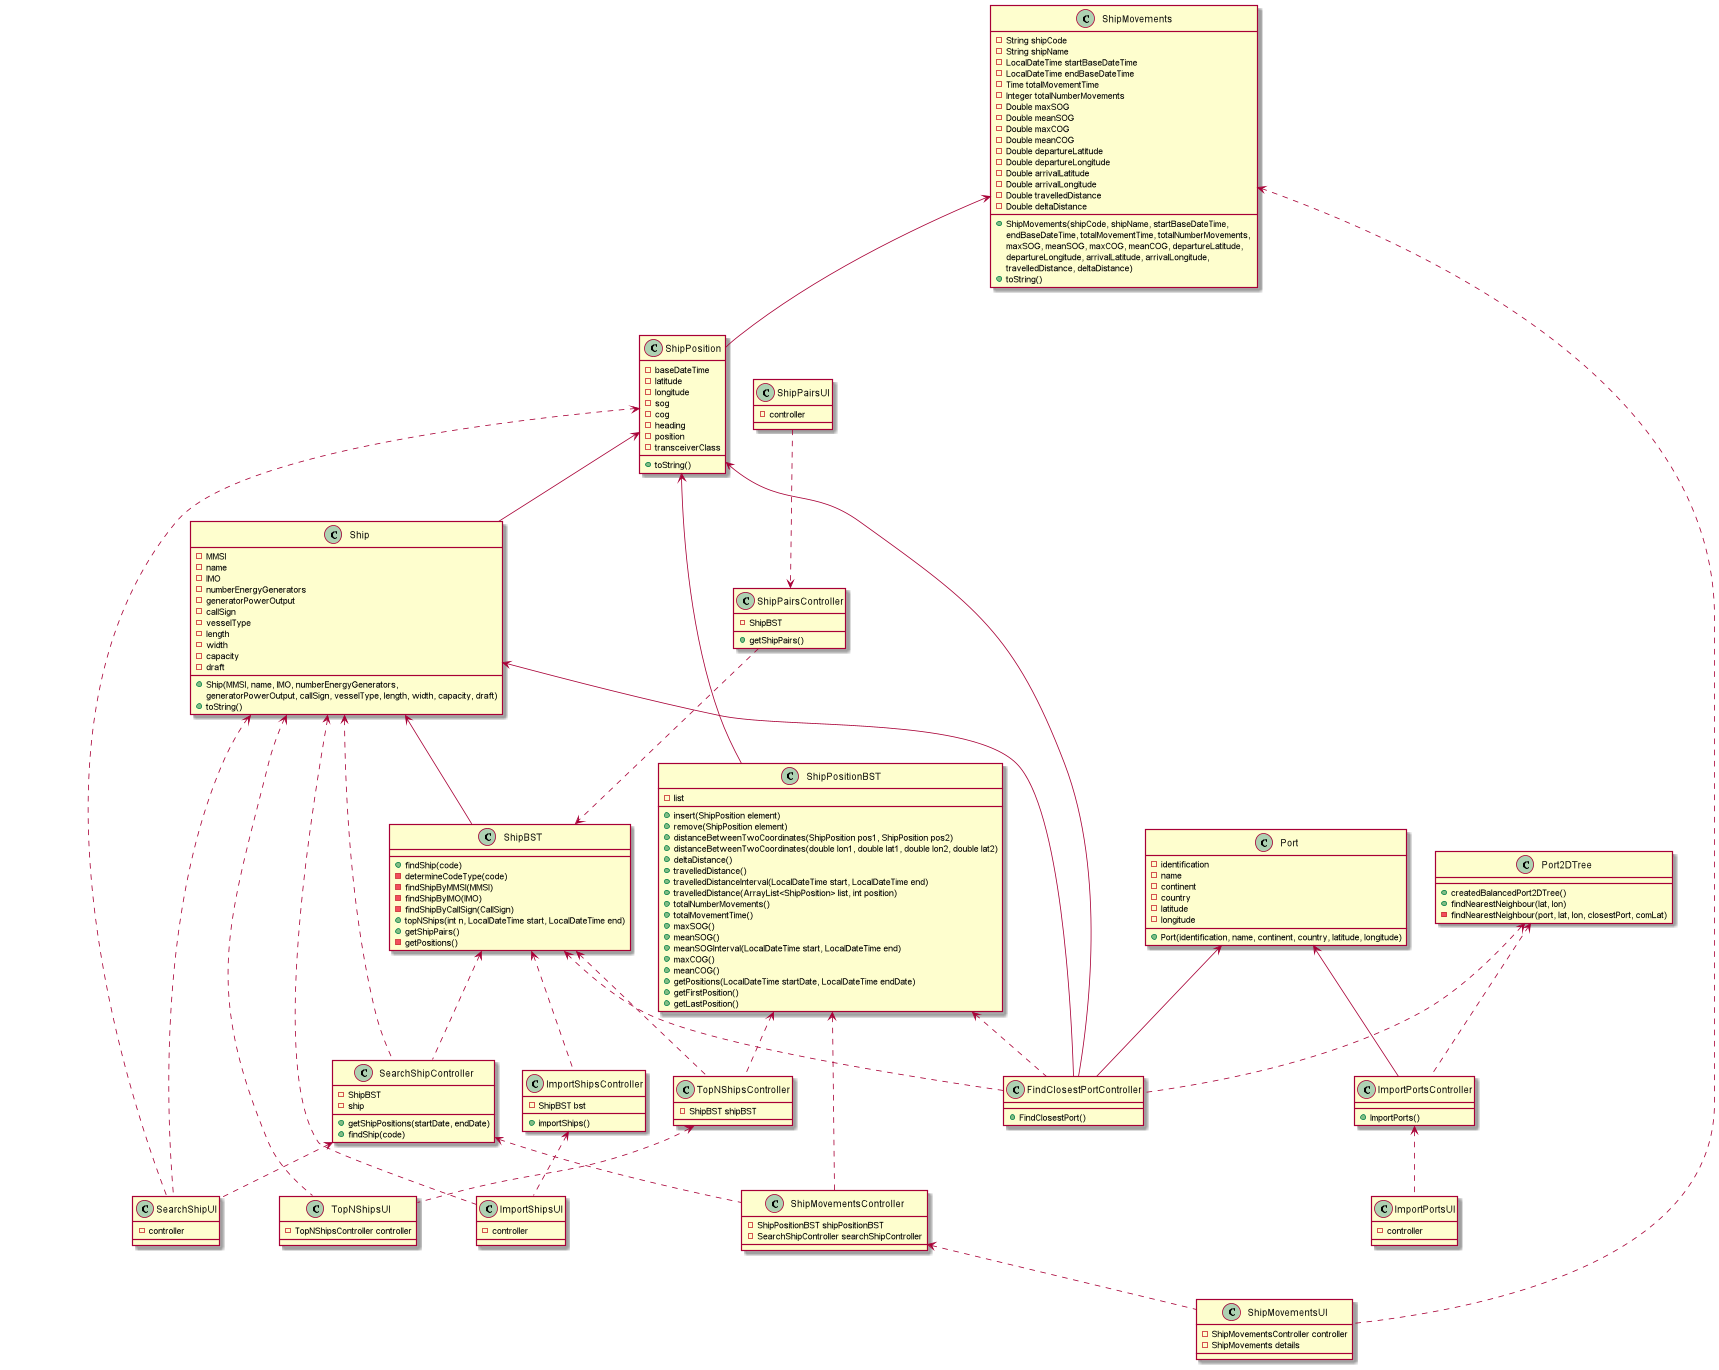

The diagram above was rendered by PlantUML. Its source (embedded in the PNG):
@startuml
'https://plantuml.com/class-diagram

class SearchShipUI {
- controller
}

class SearchShipController {
- ShipBST
- ship
+ getShipPositions(startDate, endDate)
+ findShip(code)
}

class ShipBST {
+ findShip(code)
- determineCodeType(code)
- findShipByMMSI(MMSI)
- findShipByIMO(IMO)
- findShipByCallSign(CallSign)
+ topNShips(int n, LocalDateTime start, LocalDateTime end)
+ getShipPairs()
- getPositions()
}

class Ship {
-MMSI
-name
-IMO
-numberEnergyGenerators
-generatorPowerOutput
-callSign
-vesselType
-length
-width
-capacity
-draft
+ Ship(MMSI, name, IMO, numberEnergyGenerators,
          generatorPowerOutput, callSign, vesselType, length, width, capacity, draft)
+ toString()
}

class ShipPosition {
-baseDateTime
-latitude
-longitude
-sog
-cog
-heading
-position
-transceiverClass
+ toString()
}

class ShipMovementsUI {
- ShipMovementsController controller
- ShipMovements details
}

class ShipMovementsController {
- ShipPositionBST shipPositionBST
- SearchShipController searchShipController
}

class ShipMovements {
- String shipCode
- String shipName
- LocalDateTime startBaseDateTime
- LocalDateTime endBaseDateTime
- Time totalMovementTime
- Integer totalNumberMovements
- Double maxSOG
- Double meanSOG
- Double maxCOG
- Double meanCOG
- Double departureLatitude
- Double departureLongitude
- Double arrivalLatitude
- Double arrivalLongitude
- Double travelledDistance
- Double deltaDistance
+ ShipMovements(shipCode, shipName, startBaseDateTime, \nendBaseDateTime, totalMovementTime, totalNumberMovements, \nmaxSOG, meanSOG, maxCOG, meanCOG, departureLatitude, \ndepartureLongitude, arrivalLatitude, arrivalLongitude, \ntravelledDistance, deltaDistance)
+ toString()
}

class ImportShipsUI {
- controller
}

class ImportShipsController {
+ importShips()
- ShipBST bst
}

class TopNShipsUI {
- TopNShipsController controller
}

class TopNShipsController {
- ShipBST shipBST
}

class ShipPositionBST {
-list
+insert(ShipPosition element)
+remove(ShipPosition element)
+distanceBetweenTwoCoordinates(ShipPosition pos1, ShipPosition pos2)
+distanceBetweenTwoCoordinates(double lon1, double lat1, double lon2, double lat2)
+deltaDistance()
+travelledDistance()
+travelledDistanceInterval(LocalDateTime start, LocalDateTime end)
+travelledDistance(ArrayList<ShipPosition> list, int position)
+totalNumberMovements()
+totalMovementTime()
+maxSOG()
+meanSOG()
+meanSOGInterval(LocalDateTime start, LocalDateTime end)
+maxCOG()
+meanCOG()
+getPositions(LocalDateTime startDate, LocalDateTime endDate)
+ getFirstPosition()
+ getLastPosition()
}

class ShipPairsUI {
- controller
}

class ShipPairsController {
- ShipBST
+ getShipPairs()
}

class ImportPortsUI {
- controller
}

class ImportPortsController {
+ ImportPorts()
}

class Port {
- identification
- name
- continent
- country
- latitude
- longitude
+ Port(identification, name, continent, country, latitude, longitude)
}

class Port2DTree {
+ createdBalancedPort2DTree()
+ findNearestNeighbour(lat, lon)
- findNearestNeighbour(port, lat, lon, closestPort, comLat)
}

class FindClosestPortController {
+ FindClosestPort()
}

ImportShipsController <.. ImportShipsUI
Ship <.. ImportShipsUI
ShipBST <.. ImportShipsController


ShipMovementsController <.. ShipMovementsUI
ShipMovements <.. ShipMovementsUI
SearchShipController <.. ShipMovementsController
ShipPositionBST <.. ShipMovementsController


SearchShipController <.. SearchShipUI
ShipPosition <.. SearchShipUI
Ship <.. SearchShipUI
Ship <.. SearchShipController
ShipBST <.. SearchShipController


ShipPosition <-- Ship
Ship <-- ShipBST
ShipMovements <-- ShipPosition
ShipPosition <-- ShipPositionBST


TopNShipsController <.. TopNShipsUI
ShipBST <.. TopNShipsController
Ship <.. TopNShipsUI
ShipPositionBST <.. TopNShipsController


ShipPairsUI ..> ShipPairsController
ShipPairsController ..> ShipBST


ImportPortsController <.. ImportPortsUI
Port2DTree <.. ImportPortsController
Port <-- ImportPortsController

Port2DTree <.. FindClosestPortController
ShipBST <.. FindClosestPortController
ShipPositionBST <.. FindClosestPortController
Port <-- FindClosestPortController
ShipPosition <-- FindClosestPortController
Ship <-- FindClosestPortController

@enduml